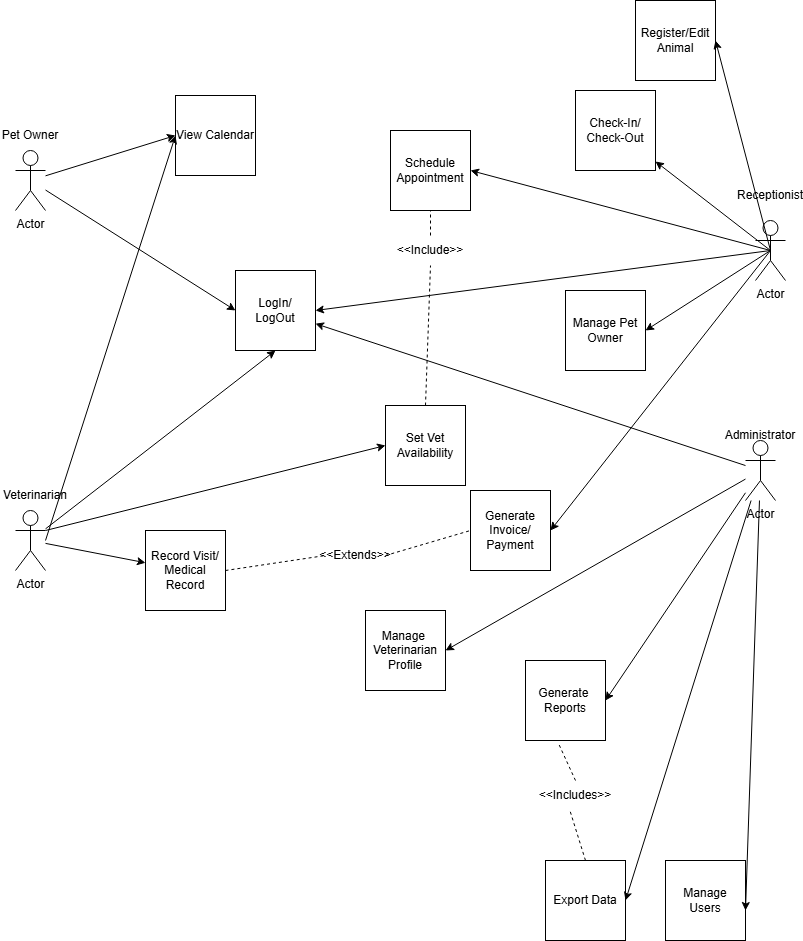

The diagram above was exported from draw.io. Its source (the exported page's mxGraphModel, read from the mxfile embedded in the PNG):
<mxGraphModel dx="1426" dy="751" grid="1" gridSize="10" guides="1" tooltips="1" connect="1" arrows="1" fold="1" page="1" pageScale="1" pageWidth="850" pageHeight="1100" math="0" shadow="0">
  <root>
    <mxCell id="0" />
    <mxCell id="1" parent="0" />
    <mxCell id="d_2pSSQ-Y41zSPwRaNdv-1" value="Actor" style="shape=umlActor;verticalLabelPosition=bottom;verticalAlign=top;html=1;outlineConnect=0;" parent="1" vertex="1">
      <mxGeometry x="50" y="160" width="30" height="60" as="geometry" />
    </mxCell>
    <mxCell id="d_2pSSQ-Y41zSPwRaNdv-2" value="Actor" style="shape=umlActor;verticalLabelPosition=bottom;verticalAlign=top;html=1;outlineConnect=0;" parent="1" vertex="1">
      <mxGeometry x="50" y="520" width="30" height="60" as="geometry" />
    </mxCell>
    <mxCell id="d_2pSSQ-Y41zSPwRaNdv-7" value="Pet Owner" style="text;html=1;whiteSpace=wrap;strokeColor=none;fillColor=none;align=center;verticalAlign=middle;rounded=0;" parent="1" vertex="1">
      <mxGeometry x="35" y="130" width="60" height="30" as="geometry" />
    </mxCell>
    <mxCell id="d_2pSSQ-Y41zSPwRaNdv-8" value="Veterinarian" style="text;html=1;whiteSpace=wrap;strokeColor=none;fillColor=none;align=center;verticalAlign=middle;rounded=0;" parent="1" vertex="1">
      <mxGeometry x="40" y="490" width="60" height="30" as="geometry" />
    </mxCell>
    <mxCell id="d_2pSSQ-Y41zSPwRaNdv-9" value="Actor" style="shape=umlActor;verticalLabelPosition=bottom;verticalAlign=top;html=1;outlineConnect=0;" parent="1" vertex="1">
      <mxGeometry x="790" y="230" width="30" height="60" as="geometry" />
    </mxCell>
    <mxCell id="d_2pSSQ-Y41zSPwRaNdv-10" value="Receptionist" style="text;html=1;whiteSpace=wrap;strokeColor=none;fillColor=none;align=center;verticalAlign=middle;rounded=0;" parent="1" vertex="1">
      <mxGeometry x="775" y="190" width="60" height="30" as="geometry" />
    </mxCell>
    <mxCell id="d_2pSSQ-Y41zSPwRaNdv-11" value="Actor" style="shape=umlActor;verticalLabelPosition=bottom;verticalAlign=top;html=1;outlineConnect=0;" parent="1" vertex="1">
      <mxGeometry x="780" y="450" width="30" height="60" as="geometry" />
    </mxCell>
    <mxCell id="d_2pSSQ-Y41zSPwRaNdv-12" value="Administrator" style="text;html=1;whiteSpace=wrap;strokeColor=none;fillColor=none;align=center;verticalAlign=middle;rounded=0;" parent="1" vertex="1">
      <mxGeometry x="765" y="430" width="60" height="30" as="geometry" />
    </mxCell>
    <mxCell id="d_2pSSQ-Y41zSPwRaNdv-13" value="View Calendar" style="whiteSpace=wrap;html=1;aspect=fixed;" parent="1" vertex="1">
      <mxGeometry x="210" y="105" width="80" height="80" as="geometry" />
    </mxCell>
    <mxCell id="d_2pSSQ-Y41zSPwRaNdv-14" value="LogIn/&lt;br&gt;LogOut" style="whiteSpace=wrap;html=1;aspect=fixed;" parent="1" vertex="1">
      <mxGeometry x="270" y="280" width="80" height="80" as="geometry" />
    </mxCell>
    <mxCell id="d_2pSSQ-Y41zSPwRaNdv-16" value="Generate&lt;br&gt;Invoice/&lt;br&gt;Payment" style="whiteSpace=wrap;html=1;aspect=fixed;" parent="1" vertex="1">
      <mxGeometry x="505" y="500" width="80" height="80" as="geometry" />
    </mxCell>
    <mxCell id="d_2pSSQ-Y41zSPwRaNdv-17" value="Schedule&lt;br&gt;Appointment" style="whiteSpace=wrap;html=1;aspect=fixed;" parent="1" vertex="1">
      <mxGeometry x="425" y="140" width="80" height="80" as="geometry" />
    </mxCell>
    <mxCell id="d_2pSSQ-Y41zSPwRaNdv-18" value="Register/Edit&lt;br&gt;Animal" style="whiteSpace=wrap;html=1;aspect=fixed;" parent="1" vertex="1">
      <mxGeometry x="670" y="10" width="80" height="80" as="geometry" />
    </mxCell>
    <mxCell id="d_2pSSQ-Y41zSPwRaNdv-19" value="Check-In/&lt;br&gt;Check-Out" style="whiteSpace=wrap;html=1;aspect=fixed;" parent="1" vertex="1">
      <mxGeometry x="610" y="100" width="80" height="80" as="geometry" />
    </mxCell>
    <mxCell id="d_2pSSQ-Y41zSPwRaNdv-20" value="Manage Pet Owner" style="whiteSpace=wrap;html=1;aspect=fixed;" parent="1" vertex="1">
      <mxGeometry x="600" y="300" width="80" height="80" as="geometry" />
    </mxCell>
    <mxCell id="d_2pSSQ-Y41zSPwRaNdv-21" value="Record Visit/&lt;br&gt;Medical Record" style="whiteSpace=wrap;html=1;aspect=fixed;" parent="1" vertex="1">
      <mxGeometry x="180" y="540" width="80" height="80" as="geometry" />
    </mxCell>
    <mxCell id="d_2pSSQ-Y41zSPwRaNdv-22" value="Set Vet&lt;br&gt;Availability" style="whiteSpace=wrap;html=1;aspect=fixed;" parent="1" vertex="1">
      <mxGeometry x="420" y="415" width="80" height="80" as="geometry" />
    </mxCell>
    <mxCell id="d_2pSSQ-Y41zSPwRaNdv-23" value="Manage&amp;nbsp;&lt;br&gt;Veterinarian&lt;br&gt;Profile" style="whiteSpace=wrap;html=1;aspect=fixed;" parent="1" vertex="1">
      <mxGeometry x="400" y="620" width="80" height="80" as="geometry" />
    </mxCell>
    <mxCell id="d_2pSSQ-Y41zSPwRaNdv-24" value="Generate&amp;nbsp;&lt;br&gt;Reports" style="whiteSpace=wrap;html=1;aspect=fixed;" parent="1" vertex="1">
      <mxGeometry x="560" y="670" width="80" height="80" as="geometry" />
    </mxCell>
    <mxCell id="d_2pSSQ-Y41zSPwRaNdv-25" value="Export Data" style="whiteSpace=wrap;html=1;aspect=fixed;" parent="1" vertex="1">
      <mxGeometry x="580" y="870" width="80" height="80" as="geometry" />
    </mxCell>
    <mxCell id="d_2pSSQ-Y41zSPwRaNdv-26" value="Manage&lt;br&gt;Users" style="whiteSpace=wrap;html=1;aspect=fixed;" parent="1" vertex="1">
      <mxGeometry x="700" y="870" width="80" height="80" as="geometry" />
    </mxCell>
    <mxCell id="d_2pSSQ-Y41zSPwRaNdv-28" value="" style="endArrow=classic;html=1;rounded=0;entryX=0;entryY=0.5;entryDx=0;entryDy=0;" parent="1" source="d_2pSSQ-Y41zSPwRaNdv-1" target="d_2pSSQ-Y41zSPwRaNdv-13" edge="1">
      <mxGeometry width="50" height="50" relative="1" as="geometry">
        <mxPoint x="400" y="410" as="sourcePoint" />
        <mxPoint x="450" y="360" as="targetPoint" />
      </mxGeometry>
    </mxCell>
    <mxCell id="d_2pSSQ-Y41zSPwRaNdv-31" value="" style="endArrow=classic;html=1;rounded=0;entryX=0;entryY=0.5;entryDx=0;entryDy=0;" parent="1" source="d_2pSSQ-Y41zSPwRaNdv-1" target="d_2pSSQ-Y41zSPwRaNdv-14" edge="1">
      <mxGeometry width="50" height="50" relative="1" as="geometry">
        <mxPoint x="400" y="310" as="sourcePoint" />
        <mxPoint x="450" y="260" as="targetPoint" />
      </mxGeometry>
    </mxCell>
    <mxCell id="d_2pSSQ-Y41zSPwRaNdv-32" value="" style="endArrow=classic;html=1;rounded=0;entryX=1;entryY=0.5;entryDx=0;entryDy=0;exitX=0.5;exitY=0.5;exitDx=0;exitDy=0;exitPerimeter=0;" parent="1" source="d_2pSSQ-Y41zSPwRaNdv-9" target="d_2pSSQ-Y41zSPwRaNdv-14" edge="1">
      <mxGeometry width="50" height="50" relative="1" as="geometry">
        <mxPoint x="400" y="410" as="sourcePoint" />
        <mxPoint x="450" y="360" as="targetPoint" />
      </mxGeometry>
    </mxCell>
    <mxCell id="d_2pSSQ-Y41zSPwRaNdv-33" value="" style="endArrow=classic;html=1;rounded=0;entryX=1;entryY=0.5;entryDx=0;entryDy=0;exitX=0.5;exitY=0.5;exitDx=0;exitDy=0;exitPerimeter=0;" parent="1" source="d_2pSSQ-Y41zSPwRaNdv-9" target="d_2pSSQ-Y41zSPwRaNdv-18" edge="1">
      <mxGeometry width="50" height="50" relative="1" as="geometry">
        <mxPoint x="800" y="260" as="sourcePoint" />
        <mxPoint x="450" y="360" as="targetPoint" />
      </mxGeometry>
    </mxCell>
    <mxCell id="d_2pSSQ-Y41zSPwRaNdv-34" value="" style="endArrow=classic;html=1;rounded=0;entryX=1;entryY=0.5;entryDx=0;entryDy=0;exitX=0.5;exitY=0.5;exitDx=0;exitDy=0;exitPerimeter=0;" parent="1" source="d_2pSSQ-Y41zSPwRaNdv-9" target="d_2pSSQ-Y41zSPwRaNdv-20" edge="1">
      <mxGeometry width="50" height="50" relative="1" as="geometry">
        <mxPoint x="780" y="270" as="sourcePoint" />
        <mxPoint x="450" y="360" as="targetPoint" />
      </mxGeometry>
    </mxCell>
    <mxCell id="d_2pSSQ-Y41zSPwRaNdv-35" value="" style="endArrow=classic;html=1;rounded=0;exitX=0.5;exitY=0.5;exitDx=0;exitDy=0;exitPerimeter=0;" parent="1" source="d_2pSSQ-Y41zSPwRaNdv-9" target="d_2pSSQ-Y41zSPwRaNdv-19" edge="1">
      <mxGeometry width="50" height="50" relative="1" as="geometry">
        <mxPoint x="400" y="410" as="sourcePoint" />
        <mxPoint x="450" y="360" as="targetPoint" />
      </mxGeometry>
    </mxCell>
    <mxCell id="d_2pSSQ-Y41zSPwRaNdv-36" value="" style="endArrow=classic;html=1;rounded=0;entryX=1;entryY=0.5;entryDx=0;entryDy=0;exitX=0.5;exitY=0.5;exitDx=0;exitDy=0;exitPerimeter=0;" parent="1" source="d_2pSSQ-Y41zSPwRaNdv-9" target="d_2pSSQ-Y41zSPwRaNdv-16" edge="1">
      <mxGeometry width="50" height="50" relative="1" as="geometry">
        <mxPoint x="780" y="200" as="sourcePoint" />
        <mxPoint x="450" y="360" as="targetPoint" />
      </mxGeometry>
    </mxCell>
    <mxCell id="d_2pSSQ-Y41zSPwRaNdv-37" value="" style="endArrow=classic;html=1;rounded=0;entryX=1;entryY=0.5;entryDx=0;entryDy=0;exitX=0.5;exitY=0.5;exitDx=0;exitDy=0;exitPerimeter=0;" parent="1" source="d_2pSSQ-Y41zSPwRaNdv-9" target="d_2pSSQ-Y41zSPwRaNdv-17" edge="1">
      <mxGeometry width="50" height="50" relative="1" as="geometry">
        <mxPoint x="780" y="190" as="sourcePoint" />
        <mxPoint x="450" y="260" as="targetPoint" />
      </mxGeometry>
    </mxCell>
    <mxCell id="d_2pSSQ-Y41zSPwRaNdv-38" value="" style="endArrow=none;dashed=1;html=1;rounded=0;entryX=0.5;entryY=1;entryDx=0;entryDy=0;exitX=0.5;exitY=0;exitDx=0;exitDy=0;" parent="1" source="d_2pSSQ-Y41zSPwRaNdv-41" target="d_2pSSQ-Y41zSPwRaNdv-17" edge="1">
      <mxGeometry width="50" height="50" relative="1" as="geometry">
        <mxPoint x="400" y="410" as="sourcePoint" />
        <mxPoint x="450" y="360" as="targetPoint" />
      </mxGeometry>
    </mxCell>
    <mxCell id="d_2pSSQ-Y41zSPwRaNdv-42" value="" style="endArrow=none;dashed=1;html=1;rounded=0;entryX=0.5;entryY=1;entryDx=0;entryDy=0;exitX=0.5;exitY=0;exitDx=0;exitDy=0;" parent="1" source="d_2pSSQ-Y41zSPwRaNdv-22" target="d_2pSSQ-Y41zSPwRaNdv-41" edge="1">
      <mxGeometry width="50" height="50" relative="1" as="geometry">
        <mxPoint x="430" y="450" as="sourcePoint" />
        <mxPoint x="470" y="185" as="targetPoint" />
      </mxGeometry>
    </mxCell>
    <mxCell id="d_2pSSQ-Y41zSPwRaNdv-41" value="&amp;lt;&amp;lt;Include&amp;gt;&amp;gt;" style="text;html=1;whiteSpace=wrap;strokeColor=none;fillColor=none;align=center;verticalAlign=middle;rounded=0;" parent="1" vertex="1">
      <mxGeometry x="435" y="245" width="60" height="30" as="geometry" />
    </mxCell>
    <mxCell id="d_2pSSQ-Y41zSPwRaNdv-44" value="" style="endArrow=classic;html=1;rounded=0;entryX=0.5;entryY=1;entryDx=0;entryDy=0;" parent="1" source="d_2pSSQ-Y41zSPwRaNdv-2" target="d_2pSSQ-Y41zSPwRaNdv-14" edge="1">
      <mxGeometry width="50" height="50" relative="1" as="geometry">
        <mxPoint x="400" y="510" as="sourcePoint" />
        <mxPoint x="450" y="460" as="targetPoint" />
      </mxGeometry>
    </mxCell>
    <mxCell id="d_2pSSQ-Y41zSPwRaNdv-45" value="" style="endArrow=classic;html=1;rounded=0;exitX=1;exitY=0.3333333333333333;exitDx=0;exitDy=0;exitPerimeter=0;entryX=0;entryY=0.5;entryDx=0;entryDy=0;" parent="1" source="d_2pSSQ-Y41zSPwRaNdv-2" target="d_2pSSQ-Y41zSPwRaNdv-22" edge="1">
      <mxGeometry width="50" height="50" relative="1" as="geometry">
        <mxPoint x="400" y="510" as="sourcePoint" />
        <mxPoint x="450" y="460" as="targetPoint" />
      </mxGeometry>
    </mxCell>
    <mxCell id="d_2pSSQ-Y41zSPwRaNdv-46" value="" style="endArrow=classic;html=1;rounded=0;" parent="1" source="d_2pSSQ-Y41zSPwRaNdv-2" target="d_2pSSQ-Y41zSPwRaNdv-21" edge="1">
      <mxGeometry width="50" height="50" relative="1" as="geometry">
        <mxPoint x="400" y="510" as="sourcePoint" />
        <mxPoint x="450" y="460" as="targetPoint" />
      </mxGeometry>
    </mxCell>
    <mxCell id="d_2pSSQ-Y41zSPwRaNdv-47" value="" style="endArrow=classic;html=1;rounded=0;entryX=0;entryY=0.5;entryDx=0;entryDy=0;" parent="1" target="d_2pSSQ-Y41zSPwRaNdv-13" edge="1">
      <mxGeometry width="50" height="50" relative="1" as="geometry">
        <mxPoint x="80" y="550" as="sourcePoint" />
        <mxPoint x="450" y="260" as="targetPoint" />
      </mxGeometry>
    </mxCell>
    <mxCell id="d_2pSSQ-Y41zSPwRaNdv-49" value="" style="endArrow=none;dashed=1;html=1;rounded=0;exitX=1;exitY=0.5;exitDx=0;exitDy=0;entryX=0;entryY=0.5;entryDx=0;entryDy=0;" parent="1" source="d_2pSSQ-Y41zSPwRaNdv-50" target="d_2pSSQ-Y41zSPwRaNdv-16" edge="1">
      <mxGeometry width="50" height="50" relative="1" as="geometry">
        <mxPoint x="400" y="410" as="sourcePoint" />
        <mxPoint x="450" y="360" as="targetPoint" />
      </mxGeometry>
    </mxCell>
    <mxCell id="d_2pSSQ-Y41zSPwRaNdv-52" value="" style="endArrow=none;dashed=1;html=1;rounded=0;exitX=1;exitY=0.5;exitDx=0;exitDy=0;entryX=0;entryY=0.5;entryDx=0;entryDy=0;" parent="1" source="d_2pSSQ-Y41zSPwRaNdv-21" target="d_2pSSQ-Y41zSPwRaNdv-50" edge="1">
      <mxGeometry width="50" height="50" relative="1" as="geometry">
        <mxPoint x="260" y="580" as="sourcePoint" />
        <mxPoint x="465" y="500" as="targetPoint" />
      </mxGeometry>
    </mxCell>
    <mxCell id="d_2pSSQ-Y41zSPwRaNdv-50" value="&amp;lt;&amp;lt;Extends&amp;gt;&amp;gt;" style="text;html=1;whiteSpace=wrap;strokeColor=none;fillColor=none;align=center;verticalAlign=middle;rounded=0;" parent="1" vertex="1">
      <mxGeometry x="360" y="550" width="60" height="30" as="geometry" />
    </mxCell>
    <mxCell id="d_2pSSQ-Y41zSPwRaNdv-56" value="" style="endArrow=classic;html=1;rounded=0;" parent="1" source="d_2pSSQ-Y41zSPwRaNdv-11" target="d_2pSSQ-Y41zSPwRaNdv-14" edge="1">
      <mxGeometry width="50" height="50" relative="1" as="geometry">
        <mxPoint x="400" y="410" as="sourcePoint" />
        <mxPoint x="450" y="360" as="targetPoint" />
      </mxGeometry>
    </mxCell>
    <mxCell id="d_2pSSQ-Y41zSPwRaNdv-57" value="" style="endArrow=classic;html=1;rounded=0;entryX=1;entryY=0.5;entryDx=0;entryDy=0;" parent="1" source="d_2pSSQ-Y41zSPwRaNdv-11" target="d_2pSSQ-Y41zSPwRaNdv-24" edge="1">
      <mxGeometry width="50" height="50" relative="1" as="geometry">
        <mxPoint x="400" y="510" as="sourcePoint" />
        <mxPoint x="450" y="460" as="targetPoint" />
      </mxGeometry>
    </mxCell>
    <mxCell id="d_2pSSQ-Y41zSPwRaNdv-58" value="" style="endArrow=classic;html=1;rounded=0;entryX=1;entryY=0.5;entryDx=0;entryDy=0;" parent="1" source="d_2pSSQ-Y41zSPwRaNdv-11" target="d_2pSSQ-Y41zSPwRaNdv-25" edge="1">
      <mxGeometry width="50" height="50" relative="1" as="geometry">
        <mxPoint x="400" y="510" as="sourcePoint" />
        <mxPoint x="450" y="460" as="targetPoint" />
      </mxGeometry>
    </mxCell>
    <mxCell id="d_2pSSQ-Y41zSPwRaNdv-59" value="" style="endArrow=classic;html=1;rounded=0;entryX=1;entryY=0.625;entryDx=0;entryDy=0;entryPerimeter=0;" parent="1" source="d_2pSSQ-Y41zSPwRaNdv-11" target="d_2pSSQ-Y41zSPwRaNdv-26" edge="1">
      <mxGeometry width="50" height="50" relative="1" as="geometry">
        <mxPoint x="400" y="510" as="sourcePoint" />
        <mxPoint x="450" y="460" as="targetPoint" />
      </mxGeometry>
    </mxCell>
    <mxCell id="d_2pSSQ-Y41zSPwRaNdv-60" value="" style="endArrow=classic;html=1;rounded=0;entryX=1;entryY=0.5;entryDx=0;entryDy=0;" parent="1" source="d_2pSSQ-Y41zSPwRaNdv-11" target="d_2pSSQ-Y41zSPwRaNdv-23" edge="1">
      <mxGeometry width="50" height="50" relative="1" as="geometry">
        <mxPoint x="400" y="510" as="sourcePoint" />
        <mxPoint x="450" y="460" as="targetPoint" />
      </mxGeometry>
    </mxCell>
    <mxCell id="d_2pSSQ-Y41zSPwRaNdv-61" value="" style="endArrow=none;dashed=1;html=1;rounded=0;exitX=0.5;exitY=0;exitDx=0;exitDy=0;entryX=0.413;entryY=1.038;entryDx=0;entryDy=0;entryPerimeter=0;" parent="1" source="d_2pSSQ-Y41zSPwRaNdv-62" target="d_2pSSQ-Y41zSPwRaNdv-24" edge="1">
      <mxGeometry width="50" height="50" relative="1" as="geometry">
        <mxPoint x="400" y="610" as="sourcePoint" />
        <mxPoint x="450" y="560" as="targetPoint" />
      </mxGeometry>
    </mxCell>
    <mxCell id="d_2pSSQ-Y41zSPwRaNdv-63" value="" style="endArrow=none;dashed=1;html=1;rounded=0;exitX=0.5;exitY=0;exitDx=0;exitDy=0;entryX=0.413;entryY=1.038;entryDx=0;entryDy=0;entryPerimeter=0;" parent="1" source="d_2pSSQ-Y41zSPwRaNdv-25" target="d_2pSSQ-Y41zSPwRaNdv-62" edge="1">
      <mxGeometry width="50" height="50" relative="1" as="geometry">
        <mxPoint x="620" y="790" as="sourcePoint" />
        <mxPoint x="613" y="723" as="targetPoint" />
      </mxGeometry>
    </mxCell>
    <mxCell id="d_2pSSQ-Y41zSPwRaNdv-62" value="&amp;lt;&amp;lt;Includes&amp;gt;&amp;gt;" style="text;html=1;whiteSpace=wrap;strokeColor=none;fillColor=none;align=center;verticalAlign=middle;rounded=0;" parent="1" vertex="1">
      <mxGeometry x="580" y="790" width="60" height="30" as="geometry" />
    </mxCell>
  </root>
</mxGraphModel>